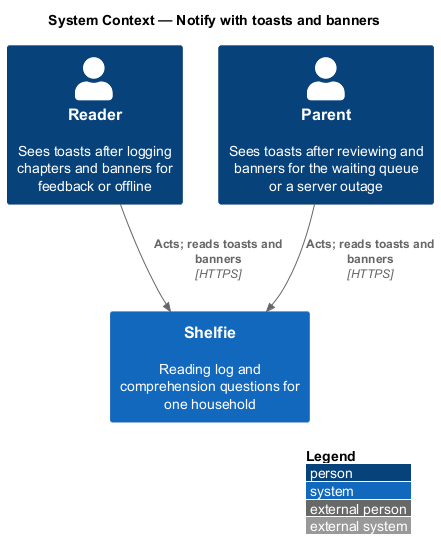

The diagram above was rendered by PlantUML. Its source (embedded in the PNG):
@startuml
!include <C4/C4_Context>
LAYOUT_WITH_LEGEND()
title System Context — Notify with toasts and banners

Person(reader, "Reader", "Sees toasts after logging chapters and banners for feedback or offline")
Person(grownUp, "Parent", "Sees toasts after reviewing and banners for the waiting queue or a server outage")
System(shelfie, "Shelfie", "Reading log and comprehension questions for one household")

Rel(reader, shelfie, "Acts; reads toasts and banners", "HTTPS")
Rel(grownUp, shelfie, "Acts; reads toasts and banners", "HTTPS")
@enduml